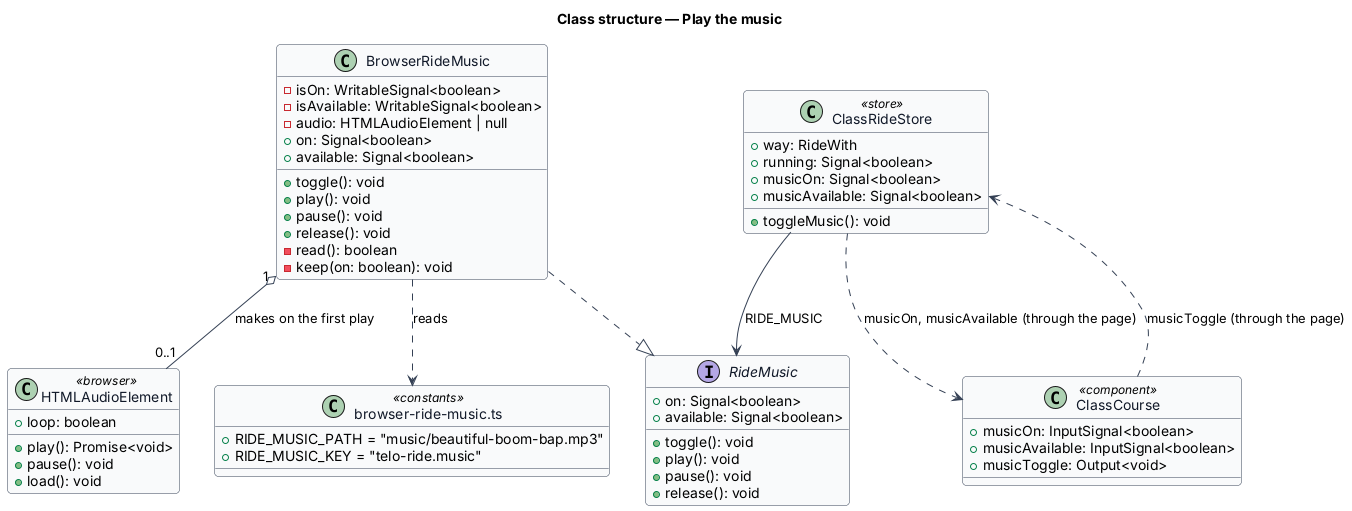

The diagram above was rendered by PlantUML. Its source (embedded in the PNG):
@startuml
' --- shared skin header ---
skinparam backgroundColor #FFFFFF
skinparam shadowing false
skinparam roundcorner 8
skinparam defaultFontName Arial
skinparam ArrowColor #344054
skinparam class {
  BorderColor #344054
  FontColor #101828
  BackgroundColor #F9FAFB
}
' --------------------------
title Class structure — Play the music

interface RideMusic {
  +on: Signal<boolean>
  +available: Signal<boolean>
  +toggle(): void
  +play(): void
  +pause(): void
  +release(): void
}

class BrowserRideMusic {
  -isOn: WritableSignal<boolean>
  -isAvailable: WritableSignal<boolean>
  -audio: HTMLAudioElement | null
  +on: Signal<boolean>
  +available: Signal<boolean>
  +toggle(): void
  +play(): void
  +pause(): void
  +release(): void
  -read(): boolean
  -keep(on: boolean): void
}

class "browser-ride-music.ts" as consts <<constants>> {
  +RIDE_MUSIC_PATH = "music/beautiful-boom-bap.mp3"
  +RIDE_MUSIC_KEY = "telo-ride.music"
}

class ClassRideStore <<store>> {
  +way: RideWith
  +running: Signal<boolean>
  +musicOn: Signal<boolean>
  +musicAvailable: Signal<boolean>
  +toggleMusic(): void
}

class ClassCourse <<component>> {
  +musicOn: InputSignal<boolean>
  +musicAvailable: InputSignal<boolean>
  +musicToggle: Output<void>
}

class HTMLAudioElement <<browser>> {
  +loop: boolean
  +play(): Promise<void>
  +pause(): void
  +load(): void
}

BrowserRideMusic ..|> RideMusic
BrowserRideMusic ..> consts : reads
BrowserRideMusic "1" o-- "0..1" HTMLAudioElement : makes on the first play
ClassRideStore --> RideMusic : RIDE_MUSIC
ClassRideStore ..> ClassCourse : musicOn, musicAvailable (through the page)
ClassCourse ..> ClassRideStore : musicToggle (through the page)
@enduml